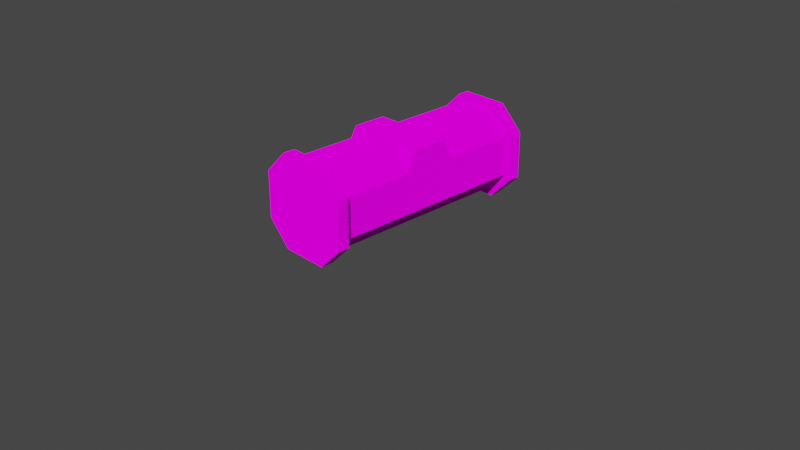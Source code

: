 # Source: crate_octagon.blend  (saved by Blender 2.80.75; exported with 4.5.12 LTS)
import bpy
from mathutils import Matrix  # noqa: F401  (used for matrix-valued properties, if any)

bpy.ops.wm.read_factory_settings(use_empty=True)
scene = bpy.context.scene
scene.name = 'Scene'

# ---- collections
col_collection = bpy.data.collections.new('Collection'); scene.collection.children.link(col_collection)

# ---- images (referenced by path relative to the original .blend; pixels are not part of the script)
import os
ASSET_DIR = os.environ.get("B2B_ASSET_DIR", "")  # directory of the original .blend (textures are referenced by path, not embedded)
HERE = os.path.dirname(os.path.abspath(__file__))  # packed textures are extracted next to this script under _unpacked/

def load_image(name, relpath, width, height, colorspace="sRGB"):
    """Load a texture the original file referenced (path relative to the .blend, or extracted next to this script)."""
    p = next((c for c in (os.path.join(HERE, relpath), os.path.join(ASSET_DIR, relpath)) if relpath and os.path.exists(c)), "")
    if p:
        img = bpy.data.images.load(p, check_existing=True)
        img.name = name
    else:  # same state as the original file: an image datablock whose file is absent (Cycles renders it pink)
        img = bpy.data.images.new(name, width, height)
        img.source = "FILE"
        img.filepath = "//" + (relpath or name)
    img.colorspace_settings.name = colorspace
    return img
img_mossy_cobblestone_lg_png = load_image('mossy_cobblestone_lg.png', 'mossy_cobblestone_lg.png', 1024, 1024, 'sRGB')

# ---- materials (node trees are filled in below, after node groups)
mat_mat_diffuse_cutout = bpy.data.materials.new('MAT_DIFFUSE_CUTOUT')
mat_mat_diffuse_cutout.alpha_threshold = 0.0
mat_mat_diffuse_cutout.use_transparent_shadow = False
mat_mat_diffuse_cutout.line_color = (0.0, 0.0, 0.0, 1.0)

# ---- material node trees
mat_mat_diffuse_cutout.use_nodes = True; mat_mat_diffuse_cutout.node_tree.nodes.clear()
_N = mat_mat_diffuse_cutout.node_tree.nodes; _L = mat_mat_diffuse_cutout.node_tree.links
n0 = _N.new('ShaderNodeOutputMaterial'); n0.name = 'Material Output'; n0.location = (300, 300)
n1 = _N.new('ShaderNodeBsdfDiffuse'); n1.name = 'Diffuse BSDF'; n1.location = (10, 300)
n1.inputs[1].default_value = 1.0
n2 = _N.new('ShaderNodeTexImage'); n2.name = 'Image Texture'; n2.location = (-280, 280)
n2.image = img_mossy_cobblestone_lg_png
n2.interpolation = 'Closest'
_L.new(n1.outputs[0], n0.inputs[0])
_L.new(n2.outputs[0], n1.inputs[0])
n0.is_active_output = True

# ---- world
world_world = bpy.data.worlds.new('World'); scene.world = world_world
world_world.use_nodes = True; world_world.node_tree.nodes.clear()
_N = world_world.node_tree.nodes; _L = world_world.node_tree.links
n0 = _N.new('ShaderNodeOutputWorld'); n0.name = 'World Output'; n0.location = (300, 300)
n1 = _N.new('ShaderNodeBackground'); n1.name = 'Background'; n1.location = (10, 300)
n1.inputs[0].default_value = (0.05088, 0.05088, 0.05088, 1.0)
_L.new(n1.outputs[0], n0.inputs[0])
n0.is_active_output = True
world_world.color = (0.05088, 0.05088, 0.05088)
world_world.use_sun_shadow = False
world_world.sun_shadow_jitter_overblur = 0.0

# ---- cameras
cam_camera = bpy.data.cameras.new('Camera')
cam_camera.clip_end = 100.0
cam_camera.ortho_scale = 7.314

# ---- meshes
me_crate_octagon = bpy.data.meshes.new('crate_octagon')
me_crate_octagon.from_pydata([(-0.25, -1.225, -0.002275), (-0.5, -1.225, 0.2477), (-0.25, -1.225, 0.9977), (-0.5, -1.225, 0.7477), (-0.25, 1.225, -0.002275), (-0.5, 1.225, 0.2477), (-0.25, 1.225, 0.9977), (-0.5, 1.225, 0.7477), (0.25, -1.225, -0.002275), (0.5, -1.225, 0.2477), (0.25, -1.225, 0.9977), (0.5, -1.225, 0.7477), (0.25, 1.225, -0.002275), (0.5, 1.225, 0.2477), (0.25, 1.225, 0.9977), (0.5, 1.225, 0.7477), (0.4308, 0.3047, 0.7152), (0.4308, 0.1826, 0.9354), (0.2106, -0.1826, 0.9354), (0.4308, -0.3047, 0.7152), (0.4308, -0.1826, 0.9354), (0.2106, 0.1826, 0.9354), (-0.4308, 0.3047, 0.7152), (-0.4308, 0.1826, 0.9354), (-0.2106, -0.1826, 0.9354), (-0.4308, -0.3047, 0.7152), (-0.4308, -0.1826, 0.9354), (-0.2106, 0.1826, 0.9354), (-0.25, 1.1, -0.002275), (-0.25, -1.1, -0.002275), (-0.5, -1.1, 0.2477), (-0.5, 1.1, 0.2477), (-0.25, -1.1, 0.9977), (-0.25, 1.1, 0.9977), (-0.5, 1.1, 0.7477), (-0.5, -1.1, 0.7477), (0.25, -1.1, -0.002275), (0.25, 1.1, -0.002275), (0.5, 1.1, 0.2477), (0.5, -1.1, 0.2477), (0.25, 1.1, 0.9977), (0.25, -1.1, 0.9977), (0.5, -1.1, 0.7477), (0.5, 1.1, 0.7477), (-0.2106, 1.1, 0.07374), (-0.2106, -1.1, 0.07374), (-0.4308, -1.1, 0.2939), (-0.4308, 1.1, 0.2939), (-0.2106, -1.1, 0.9354), (-0.2106, 1.1, 0.9354), (-0.4308, 1.1, 0.7152), (-0.4308, -1.1, 0.7152), (0.2106, -1.1, 0.07374), (0.2106, 1.1, 0.07374), (0.4308, 1.1, 0.2939), (0.4308, -1.1, 0.2939), (0.2106, 1.1, 0.9354), (0.2106, -1.1, 0.9354), (0.4308, -1.1, 0.7152), (0.4308, 1.1, 0.7152)], [], [(32, 2, 10, 41), (34, 7, 5, 31), (12, 5, 6, 15), (0, 1, 30, 29), (6, 7, 34, 33), (3, 0, 9, 10), (12, 13, 38, 37), (36, 8, 0, 29), (18, 20, 17, 21), (18, 19, 20), (53, 52, 45, 44), (22, 25, 26, 23), (16, 21, 17), (23, 26, 24, 27), (24, 26, 25), (53, 54, 55, 52), (48, 32, 41, 57), (22, 23, 27), (49, 50, 51, 48), (32, 48, 51, 35), (45, 46, 47, 44), (37, 53, 44, 28), (51, 50, 47, 46), (44, 47, 31, 28), (59, 56, 57, 58), (58, 57, 41, 42), (49, 48, 57, 56), (53, 37, 38, 54), (6, 33, 40, 14), (43, 59, 54, 38), (59, 58, 55, 54), (33, 49, 56, 40), (52, 55, 39, 36), (35, 51, 46, 30), (55, 58, 42, 39), (15, 43, 38, 13), (3, 35, 30, 1), (32, 35, 3, 2), (52, 36, 29, 45), (36, 39, 9, 8), (20, 19, 16, 17), (12, 37, 28, 4), (45, 29, 30, 46), (42, 41, 10, 11), (33, 34, 50, 49), (15, 14, 40, 43), (59, 43, 40, 56), (28, 31, 5, 4), (12, 4, 5), (5, 7, 6), (6, 14, 15), (15, 13, 12), (3, 1, 0), (0, 8, 9), (9, 11, 10), (10, 2, 3), (42, 11, 9, 39), (47, 50, 34, 31)])
_uv = me_crate_octagon.uv_layers.new(name='UVMap')
_uv.uv.foreach_set('vector', [0.3438, 0.9453, 0.3281, 0.9453, 0.3281, 0.8828, 0.3438, 0.8828, 0.3672, 0.5703, 0.3828, 0.5703, 0.3828, 0.6328, 0.3672, 0.6328, 0.5078, 0.8828, 0.4766, 0.9766, 0.3828, 0.9453, 0.4141, 0.8516, 0.3281, 0.6719, 0.3281, 0.6328, 0.3438, 0.6328, 0.3438, 0.6719, 0.3828, 0.5234, 0.3828, 0.5703, 0.3672, 0.5703, 0.3672, 0.5234, 0.2969, 0.9766, 0.2031, 0.9453, 0.2344, 0.8516, 0.3281, 0.8828, 0.3828, 0.7344, 0.3828, 0.7812, 0.3672, 0.7812, 0.3672, 0.7344, 0.3438, 0.7344, 0.3281, 0.7344, 0.3281, 0.6719, 0.3438, 0.6719, 0.1797, 0.9375, 0.1484, 0.9375, 0.1484, 0.8906, 0.1797, 0.8906, 0.1797, 0.9375, 0.1484, 0.9766, 0.1484, 0.9375, 0.02344, 0.6172, 0.3047, 0.6172, 0.3047, 0.6719, 0.02344, 0.6719, 0.03906, 0.9531, 0.03906, 0.875, 0.07031, 0.8906, 0.07031, 0.9375, 0.1484, 0.8516, 0.1797, 0.8906, 0.1484, 0.8906, 0.07031, 0.9375, 0.07031, 0.8906, 0.1016, 0.8906, 0.1016, 0.9375, 0.1016, 0.8906, 0.07031, 0.8906, 0.07031, 0.8516, 0.02344, 0.6172, 0.02344, 0.5781, 0.3047, 0.5781, 0.3047, 0.6172, 0.3438, 0.9453, 0.3438, 0.9453, 0.3438, 0.8828, 0.3438, 0.8828, 0.07031, 0.9766, 0.07031, 0.9375, 0.1016, 0.9375, 0.02344, 0.8047, 0.02344, 0.7656, 0.3047, 0.7656, 0.3047, 0.8047, 0.3438, 0.5234, 0.3438, 0.5234, 0.3438, 0.5703, 0.3438, 0.5703, 0.3047, 0.6719, 0.3047, 0.7109, 0.02344, 0.7109, 0.02344, 0.6719, 0.3672, 0.7344, 0.3672, 0.7344, 0.3672, 0.6719, 0.3672, 0.6719, 0.3047, 0.7656, 0.02344, 0.7656, 0.02344, 0.7109, 0.3047, 0.7109, 0.3672, 0.6719, 0.3672, 0.6328, 0.3672, 0.6328, 0.3672, 0.6719, 0.02344, 0.5234, 0.02344, 0.4844, 0.3047, 0.4844, 0.3047, 0.5234, 0.3438, 0.8438, 0.3438, 0.8828, 0.3438, 0.8828, 0.3438, 0.8438, 0.02344, 0.4297, 0.3047, 0.4297, 0.3047, 0.4844, 0.02344, 0.4844, 0.3672, 0.7344, 0.3672, 0.7344, 0.3672, 0.7812, 0.3672, 0.7812, 0.3828, 0.9453, 0.3672, 0.9453, 0.3672, 0.8828, 0.3828, 0.8828, 0.3672, 0.8438, 0.3672, 0.8438, 0.3672, 0.7812, 0.3672, 0.7812, 0.02344, 0.5234, 0.3047, 0.5234, 0.3047, 0.5781, 0.02344, 0.5781, 0.3672, 0.9453, 0.3672, 0.9453, 0.3672, 0.8828, 0.3672, 0.8828, 0.3438, 0.7344, 0.3438, 0.7812, 0.3438, 0.7812, 0.3438, 0.7344, 0.3438, 0.5703, 0.3438, 0.5703, 0.3438, 0.6328, 0.3438, 0.6328, 0.3438, 0.7812, 0.3438, 0.8438, 0.3438, 0.8438, 0.3438, 0.7812, 0.3828, 0.8438, 0.3672, 0.8438, 0.3672, 0.7812, 0.3828, 0.7812, 0.3281, 0.5703, 0.3438, 0.5703, 0.3438, 0.6328, 0.3281, 0.6328, 0.3438, 0.5234, 0.3438, 0.5703, 0.3281, 0.5703, 0.3281, 0.5234, 0.3438, 0.7344, 0.3438, 0.7344, 0.3438, 0.6719, 0.3438, 0.6719, 0.3438, 0.7344, 0.3438, 0.7812, 0.3281, 0.7812, 0.3281, 0.7344, 0.1484, 0.9375, 0.1172, 0.9531, 0.1172, 0.875, 0.1484, 0.8906, 0.3828, 0.7344, 0.3672, 0.7344, 0.3672, 0.6719, 0.3828, 0.6719, 0.3438, 0.6719, 0.3438, 0.6719, 0.3438, 0.6328, 0.3438, 0.6328, 0.3438, 0.8438, 0.3438, 0.8828, 0.3281, 0.8828, 0.3281, 0.8438, 0.3672, 0.5234, 0.3672, 0.5703, 0.3672, 0.5703, 0.3672, 0.5234, 0.3828, 0.8438, 0.3828, 0.8828, 0.3672, 0.8828, 0.3672, 0.8438, 0.3672, 0.8438, 0.3672, 0.8438, 0.3672, 0.8828, 0.3672, 0.8828, 0.3672, 0.6719, 0.3672, 0.6328, 0.3828, 0.6328, 0.3828, 0.6719, 0.5078, 0.8828, 0.5078, 0.9453, 0.4766, 0.9766, 0.4766, 0.9766, 0.4141, 0.9766, 0.3828, 0.9453, 0.3828, 0.9453, 0.3828, 0.8828, 0.4141, 0.8516, 0.4141, 0.8516, 0.4766, 0.8516, 0.5078, 0.8828, 0.2969, 0.9766, 0.2344, 0.9766, 0.2031, 0.9453, 0.2031, 0.9453, 0.2031, 0.8828, 0.2344, 0.8516, 0.2344, 0.8516, 0.2969, 0.8516, 0.3281, 0.8828, 0.3281, 0.8828, 0.3281, 0.9453, 0.2969, 0.9766, 0.3438, 0.8438, 0.3281, 0.8438, 0.3281, 0.7812, 0.3438, 0.7812, 0.3672, 0.6328, 0.3672, 0.5703, 0.3672, 0.5703, 0.3672, 0.6328])
me_crate_octagon.materials.append(mat_mat_diffuse_cutout)
me_crate_octagon.use_remesh_preserve_volume = False
me_crate_octagon.use_remesh_preserve_attributes = False
me_crate_octagon.use_mirror_vertex_groups = False
me_crate_octagon.update()
me_crate_octagon.normals_split_custom_set([tuple(v) for v in zip(*[iter([0.0, 0.0, 1.0, 0.0, 0.0, 1.0, 0.0, 0.0, 1.0, 0.0, 0.0, 1.0, -1.0, 0.0, 0.0, -1.0, 0.0, 0.0, -1.0, 0.0, 0.0, -1.0, 0.0, 0.0, 0.0, 1.0, 0.0, 0.0, 1.0, 0.0, 0.0, 1.0, 0.0, 0.0, 1.0, 0.0, -0.7071, 0.0, -0.7071, -0.7071, 0.0, -0.7071, -0.7071, 0.0, -0.7071, -0.7071, 0.0, -0.7071, -0.7071, 0.0, 0.7071, -0.7071, 0.0, 0.7071, -0.7071, 0.0, 0.7071, -0.7071, 0.0, 0.7071, 0.0, -1.0, 0.0, 0.0, -1.0, 0.0, 0.0, -1.0, 0.0, 0.0, -1.0, 0.0, 0.7071, 0.0, -0.7071, 0.7071, 0.0, -0.7071, 0.7071, 0.0, -0.7071, 0.7071, 0.0, -0.7071, 0.0, 0.0, -1.0, 0.0, 0.0, -1.0, 0.0, 0.0, -1.0, 0.0, 0.0, -1.0, -2.223e-06, 0.0, 1.0, -2.223e-06, 0.0, 1.0, -2.223e-06, 0.0, 1.0, -2.223e-06, 0.0, 1.0, -8.064e-07, -0.8746, 0.4848, -8.064e-07, -0.8746, 0.4848, -8.064e-07, -0.8746, 0.4848, 0.0, 0.0, -1.0, 0.0, 0.0, -1.0, 0.0, 0.0, -1.0, 0.0, 0.0, -1.0, -1.0, 0.0, 0.0, -1.0, 0.0, 0.0, -1.0, 0.0, 0.0, -1.0, 0.0, 0.0, -8.064e-07, 0.8746, 0.4848, -8.064e-07, 0.8746, 0.4848, -8.064e-07, 0.8746, 0.4848, 2.223e-06, 0.0, 1.0, 2.223e-06, 0.0, 1.0, 2.223e-06, 0.0, 1.0, 2.223e-06, 0.0, 1.0, 8.064e-07, -0.8746, 0.4848, 8.064e-07, -0.8746, 0.4848, 8.064e-07, -0.8746, 0.4848, 0.7071, 0.0, -0.7071, 0.7071, 0.0, -0.7071, 0.7071, 0.0, -0.7071, 0.7071, 0.0, -0.7071, 0.0, 1.0, 3.89e-07, 0.0, 1.0, 3.89e-07, 0.0, 1.0, 3.89e-07, 0.0, 1.0, 3.89e-07, 8.064e-07, 0.8746, 0.4848, 8.064e-07, 0.8746, 0.4848, 8.064e-07, 0.8746, 0.4848, -0.7071, 0.0, 0.7071, -0.7071, 0.0, 0.7071, -0.7071, 0.0, 0.7071, -0.7071, 0.0, 0.7071, 0.0, 1.0, 3.115e-07, 0.0, 1.0, 3.115e-07, 0.0, 1.0, 3.115e-07, 0.0, 1.0, 3.115e-07, -0.7071, 0.0, -0.7071, -0.7071, 0.0, -0.7071, -0.7071, 0.0, -0.7071, -0.7071, 0.0, -0.7071, 0.0, -1.0, 5.32e-07, 0.0, -1.0, 5.32e-07, 0.0, -1.0, 5.32e-07, 0.0, -1.0, 5.32e-07, -1.0, 0.0, 0.0, -1.0, 0.0, 0.0, -1.0, 0.0, 0.0, -1.0, 0.0, 0.0, 0.0, -1.0, 0.0, 0.0, -1.0, 0.0, 0.0, -1.0, 0.0, 0.0, -1.0, 0.0, 0.7071, 0.0, 0.7071, 0.7071, 0.0, 0.7071, 0.7071, 0.0, 0.7071, 0.7071, 0.0, 0.7071, 0.0, 1.0, 0.0, 0.0, 1.0, 0.0, 0.0, 1.0, 0.0, 0.0, 1.0, 0.0, 0.0, 0.0, 1.0, 0.0, 0.0, 1.0, 0.0, 0.0, 1.0, 0.0, 0.0, 1.0, 0.0, -1.0, 2.746e-07, 0.0, -1.0, 2.746e-07, 0.0, -1.0, 2.746e-07, 0.0, -1.0, 2.746e-07, 0.0, 0.0, 1.0, 0.0, 0.0, 1.0, 0.0, 0.0, 1.0, 0.0, 0.0, 1.0, 0.0, -1.0, 0.0, 0.0, -1.0, 0.0, 0.0, -1.0, 0.0, 0.0, -1.0, 0.0, 1.0, 0.0, 0.0, 1.0, 0.0, 0.0, 1.0, 0.0, 0.0, 1.0, 0.0, 0.0, 0.0, -1.0, -6.484e-07, 0.0, -1.0, -6.484e-07, 0.0, -1.0, -6.484e-07, 0.0, -1.0, -6.484e-07, 0.0, 1.0, 0.0, 0.0, 1.0, 0.0, 0.0, 1.0, 0.0, 0.0, 1.0, 0.0, 0.0, 1.0, 0.0, 0.0, 1.0, 0.0, 0.0, 1.0, 0.0, 0.0, 1.0, 0.0, 0.0, 1.0, 0.0, 0.0, 1.0, 0.0, 0.0, 1.0, 0.0, 0.0, 1.0, 0.0, 1.0, 0.0, 0.0, 1.0, 0.0, 0.0, 1.0, 0.0, 0.0, 1.0, 0.0, 0.0, -1.0, 0.0, 0.0, -1.0, 0.0, 0.0, -1.0, 0.0, 0.0, -1.0, 0.0, 0.0, -0.7071, 0.0, 0.7071, -0.7071, 0.0, 0.7071, -0.7071, 0.0, 0.7071, -0.7071, 0.0, 0.7071, 0.0, 1.0, -3.192e-07, 0.0, 1.0, -3.192e-07, 0.0, 1.0, -3.192e-07, 0.0, 1.0, -3.192e-07, 0.7071, 0.0, -0.7071, 0.7071, 0.0, -0.7071, 0.7071, 0.0, -0.7071, 0.7071, 0.0, -0.7071, 1.0, 0.0, 0.0, 1.0, 0.0, 0.0, 1.0, 0.0, 0.0, 1.0, 0.0, 0.0, 0.0, 0.0, -1.0, 0.0, 0.0, -1.0, 0.0, 0.0, -1.0, 0.0, 0.0, -1.0, 0.0, 1.0, 2.746e-07, 0.0, 1.0, 2.746e-07, 0.0, 1.0, 2.746e-07, 0.0, 1.0, 2.746e-07, 0.7071, 0.0, 0.7071, 0.7071, 0.0, 0.7071, 0.7071, 0.0, 0.7071, 0.7071, 0.0, 0.7071, 0.0, -1.0, 0.0, 0.0, -1.0, 0.0, 0.0, -1.0, 0.0, 0.0, -1.0, 0.0, 0.7071, 0.0, 0.7071, 0.7071, 0.0, 0.7071, 0.7071, 0.0, 0.7071, 0.7071, 0.0, 0.7071, 0.0, -1.0, -4.672e-07, 0.0, -1.0, -4.672e-07, 0.0, -1.0, -4.672e-07, 0.0, -1.0, -4.672e-07, -0.7071, 0.0, -0.7071, -0.7071, 0.0, -0.7071, -0.7071, 0.0, -0.7071, -0.7071, 0.0, -0.7071, 0.0, 1.0, 0.0, 0.0, 1.0, 0.0, 0.0, 1.0, 0.0, 0.0, 1.0, 0.0, 0.0, 1.0, 0.0, 0.0, 1.0, 0.0, 0.0, 1.0, 0.0, 0.0, 1.0, 0.0, 0.0, 1.0, 0.0, 0.0, 1.0, 0.0, 0.0, 1.0, 0.0, 0.0, 1.0, 0.0, 0.0, -1.0, 0.0, 0.0, -1.0, 0.0, 0.0, -1.0, 0.0, 0.0, -1.0, 0.0, 0.0, -1.0, 0.0, 0.0, -1.0, 0.0, 0.0, -1.0, 0.0, 0.0, -1.0, 0.0, 0.0, -1.0, 0.0, 0.0, -1.0, 0.0, 0.0, -1.0, 0.0, 0.0, -1.0, 0.0, 1.0, 0.0, 0.0, 1.0, 0.0, 0.0, 1.0, 0.0, 0.0, 1.0, 0.0, 0.0, 0.0, -1.0, 0.0, 0.0, -1.0, 0.0, 0.0, -1.0, 0.0, 0.0, -1.0, 0.0])] * 3)])

# ---- objects
ob_camera = bpy.data.objects.new('Camera', cam_camera)
ob_crate_octagon = bpy.data.objects.new('crate_octagon', me_crate_octagon)

# ---- transforms, parenting, visibility, modifiers, constraints
ob_camera.location = (7.359, -6.926, 4.958)
ob_camera.rotation_euler = (1.109, 0.0, 0.8149)
ob_camera.lock_rotations_4d = False
ob_camera.empty_display_type = 'ARROWS'
ob_camera.color = (0.0, 0.0, 0.0, 0.0)
ob_camera.display_type = 'WIRE'
ob_camera.lineart.crease_threshold = 0.0
ob_crate_octagon.location = (0.0, 0.0, 0.0)
ob_crate_octagon.lock_rotations_4d = False
ob_crate_octagon.empty_display_type = 'ARROWS'
ob_crate_octagon.lineart.crease_threshold = 0.0

# ---- collection membership
col_collection.objects.link(ob_camera)
col_collection.objects.link(ob_crate_octagon)

# ---- scene / render settings (as saved in the file)
scene.camera = ob_camera
scene.frame_start = 1; scene.frame_end = 250; scene.frame_set(1)
scene.render.engine = 'BLENDER_EEVEE_NEXT'
scene.cycles.use_denoising = False
scene.cycles.samples = 128
scene.cycles.sampling_pattern = 'TABULATED_SOBOL'
scene.cycles.use_adaptive_sampling = False
scene.cycles.use_light_tree = False
scene.eevee.use_gtao = True
scene.eevee.gtao_distance = 1.0
scene.view_settings.view_transform = 'Filmic'
bpy.context.view_layer.update()

# ---- added for rendering (the .blend has no usable light): sun
light_auto_sun = bpy.data.lights.new('AutoSun', 'SUN')
light_auto_sun.energy = 3.0
light_auto_sun.angle = 0.0523599
ob_auto_sun = bpy.data.objects.new('AutoSun', light_auto_sun)
scene.collection.objects.link(ob_auto_sun)
ob_auto_sun.rotation_euler = (0.872665, 0.174533, 0.523599)
bpy.context.view_layer.update()
